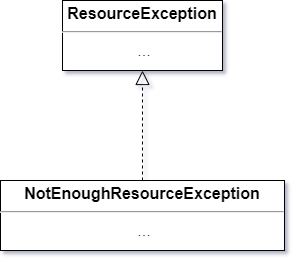

The diagram above was exported from draw.io. Its source (the exported page's mxGraphModel, read from the mxfile embedded in the PNG):
<mxGraphModel dx="794" dy="1204" grid="1" gridSize="10" guides="1" tooltips="1" connect="1" arrows="1" fold="1" page="1" pageScale="1" pageWidth="827" pageHeight="1169" math="0" shadow="0">
  <root>
    <mxCell id="0" />
    <mxCell id="1" parent="0" />
    <mxCell id="2" value="&lt;p style=&quot;margin: 4px 0px 0px; text-align: center; font-size: 16px;&quot;&gt;&lt;b style=&quot;font-size: 16px;&quot;&gt;Resource&lt;/b&gt;&lt;b style=&quot;background-color: initial; font-size: 16px;&quot;&gt;Exception&lt;/b&gt;&lt;/p&gt;&lt;hr style=&quot;font-size: 16px;&quot;&gt;&lt;p style=&quot;text-align: center; margin: 0px 0px 0px 4px; font-size: 16px;&quot;&gt;...&lt;/p&gt;" style="verticalAlign=top;align=left;overflow=fill;fontSize=16;fontFamily=Helvetica;html=1;whiteSpace=wrap;" vertex="1" parent="1">
      <mxGeometry x="1161" y="360" width="160" height="70" as="geometry" />
    </mxCell>
    <mxCell id="3" value="&lt;p style=&quot;margin: 4px 0px 0px; text-align: center; font-size: 16px;&quot;&gt;&lt;/p&gt;&lt;p style=&quot;margin: 4px 0px 0px; text-align: center;&quot;&gt;&lt;b&gt;NotEnoughResourceException&lt;/b&gt;&lt;/p&gt;&lt;hr&gt;&lt;p style=&quot;text-align: center; margin: 0px 0px 0px 4px;&quot;&gt;...&lt;/p&gt;" style="verticalAlign=top;align=left;overflow=fill;fontSize=16;fontFamily=Helvetica;html=1;whiteSpace=wrap;" vertex="1" parent="1">
      <mxGeometry x="1099" y="540" width="284" height="70" as="geometry" />
    </mxCell>
    <mxCell id="4" value="" style="endArrow=block;dashed=1;endFill=0;endSize=12;html=1;rounded=0;entryX=0.5;entryY=1;entryDx=0;entryDy=0;exitX=0.5;exitY=0;exitDx=0;exitDy=0;edgeStyle=orthogonalEdgeStyle;" edge="1" source="3" target="2" parent="1">
      <mxGeometry width="160" relative="1" as="geometry">
        <mxPoint x="831" y="260" as="sourcePoint" />
        <mxPoint x="1281" y="150" as="targetPoint" />
      </mxGeometry>
    </mxCell>
  </root>
</mxGraphModel>